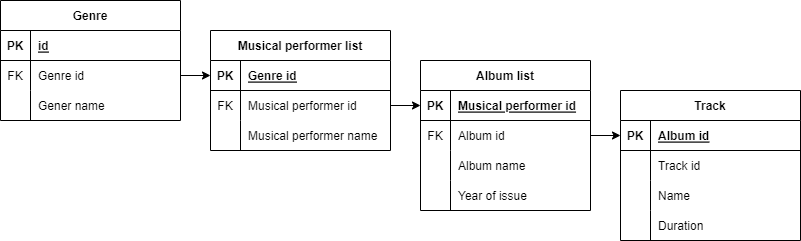

The diagram above was exported from draw.io. Its source (the exported page's mxGraphModel, read from the mxfile embedded in the PNG):
<mxGraphModel dx="794" dy="708" grid="1" gridSize="10" guides="1" tooltips="1" connect="1" arrows="1" fold="1" page="1" pageScale="1" pageWidth="827" pageHeight="1169" math="0" shadow="0">
  <root>
    <mxCell id="0" />
    <mxCell id="1" parent="0" />
    <mxCell id="sxsx1I9M6Qu_-ARPBF29-9" value="Genre" style="shape=table;startSize=30;container=1;collapsible=1;childLayout=tableLayout;fixedRows=1;rowLines=0;fontStyle=1;align=center;resizeLast=1;" parent="1" vertex="1">
      <mxGeometry y="120" width="180" height="120" as="geometry">
        <mxRectangle x="80" y="120" width="70" height="30" as="alternateBounds" />
      </mxGeometry>
    </mxCell>
    <mxCell id="sxsx1I9M6Qu_-ARPBF29-10" value="" style="shape=tableRow;horizontal=0;startSize=0;swimlaneHead=0;swimlaneBody=0;fillColor=none;collapsible=0;dropTarget=0;points=[[0,0.5],[1,0.5]];portConstraint=eastwest;top=0;left=0;right=0;bottom=1;" parent="sxsx1I9M6Qu_-ARPBF29-9" vertex="1">
      <mxGeometry y="30" width="180" height="30" as="geometry" />
    </mxCell>
    <mxCell id="sxsx1I9M6Qu_-ARPBF29-11" value="PK" style="shape=partialRectangle;connectable=0;fillColor=none;top=0;left=0;bottom=0;right=0;fontStyle=1;overflow=hidden;" parent="sxsx1I9M6Qu_-ARPBF29-10" vertex="1">
      <mxGeometry width="30" height="30" as="geometry">
        <mxRectangle width="30" height="30" as="alternateBounds" />
      </mxGeometry>
    </mxCell>
    <mxCell id="sxsx1I9M6Qu_-ARPBF29-12" value="id" style="shape=partialRectangle;connectable=0;fillColor=none;top=0;left=0;bottom=0;right=0;align=left;spacingLeft=6;fontStyle=5;overflow=hidden;" parent="sxsx1I9M6Qu_-ARPBF29-10" vertex="1">
      <mxGeometry x="30" width="150" height="30" as="geometry">
        <mxRectangle width="150" height="30" as="alternateBounds" />
      </mxGeometry>
    </mxCell>
    <mxCell id="sxsx1I9M6Qu_-ARPBF29-19" value="" style="shape=tableRow;horizontal=0;startSize=0;swimlaneHead=0;swimlaneBody=0;fillColor=none;collapsible=0;dropTarget=0;points=[[0,0.5],[1,0.5]];portConstraint=eastwest;top=0;left=0;right=0;bottom=0;" parent="sxsx1I9M6Qu_-ARPBF29-9" vertex="1">
      <mxGeometry y="60" width="180" height="30" as="geometry" />
    </mxCell>
    <mxCell id="sxsx1I9M6Qu_-ARPBF29-20" value="FK" style="shape=partialRectangle;connectable=0;fillColor=none;top=0;left=0;bottom=0;right=0;editable=1;overflow=hidden;" parent="sxsx1I9M6Qu_-ARPBF29-19" vertex="1">
      <mxGeometry width="30" height="30" as="geometry">
        <mxRectangle width="30" height="30" as="alternateBounds" />
      </mxGeometry>
    </mxCell>
    <mxCell id="sxsx1I9M6Qu_-ARPBF29-21" value="Genre id" style="shape=partialRectangle;connectable=0;fillColor=none;top=0;left=0;bottom=0;right=0;align=left;spacingLeft=6;overflow=hidden;" parent="sxsx1I9M6Qu_-ARPBF29-19" vertex="1">
      <mxGeometry x="30" width="150" height="30" as="geometry">
        <mxRectangle width="150" height="30" as="alternateBounds" />
      </mxGeometry>
    </mxCell>
    <mxCell id="sxsx1I9M6Qu_-ARPBF29-13" value="" style="shape=tableRow;horizontal=0;startSize=0;swimlaneHead=0;swimlaneBody=0;fillColor=none;collapsible=0;dropTarget=0;points=[[0,0.5],[1,0.5]];portConstraint=eastwest;top=0;left=0;right=0;bottom=0;" parent="sxsx1I9M6Qu_-ARPBF29-9" vertex="1">
      <mxGeometry y="90" width="180" height="30" as="geometry" />
    </mxCell>
    <mxCell id="sxsx1I9M6Qu_-ARPBF29-14" value="" style="shape=partialRectangle;connectable=0;fillColor=none;top=0;left=0;bottom=0;right=0;editable=1;overflow=hidden;" parent="sxsx1I9M6Qu_-ARPBF29-13" vertex="1">
      <mxGeometry width="30" height="30" as="geometry">
        <mxRectangle width="30" height="30" as="alternateBounds" />
      </mxGeometry>
    </mxCell>
    <mxCell id="sxsx1I9M6Qu_-ARPBF29-15" value="Gener name" style="shape=partialRectangle;connectable=0;fillColor=none;top=0;left=0;bottom=0;right=0;align=left;spacingLeft=6;overflow=hidden;" parent="sxsx1I9M6Qu_-ARPBF29-13" vertex="1">
      <mxGeometry x="30" width="150" height="30" as="geometry">
        <mxRectangle width="150" height="30" as="alternateBounds" />
      </mxGeometry>
    </mxCell>
    <mxCell id="sxsx1I9M6Qu_-ARPBF29-22" value="Musical performer list" style="shape=table;startSize=30;container=1;collapsible=1;childLayout=tableLayout;fixedRows=1;rowLines=0;fontStyle=1;align=center;resizeLast=1;strokeColor=default;fontFamily=Helvetica;fontSize=12;fontColor=default;fillColor=none;" parent="1" vertex="1">
      <mxGeometry x="210" y="150" width="180" height="120" as="geometry">
        <mxRectangle x="324" y="120" width="140" height="30" as="alternateBounds" />
      </mxGeometry>
    </mxCell>
    <mxCell id="sxsx1I9M6Qu_-ARPBF29-23" value="" style="shape=tableRow;horizontal=0;startSize=0;swimlaneHead=0;swimlaneBody=0;fillColor=none;collapsible=0;dropTarget=0;points=[[0,0.5],[1,0.5]];portConstraint=eastwest;top=0;left=0;right=0;bottom=1;strokeColor=default;fontFamily=Helvetica;fontSize=12;fontColor=default;" parent="sxsx1I9M6Qu_-ARPBF29-22" vertex="1">
      <mxGeometry y="30" width="180" height="30" as="geometry" />
    </mxCell>
    <mxCell id="sxsx1I9M6Qu_-ARPBF29-24" value="PK" style="shape=partialRectangle;connectable=0;fillColor=none;top=0;left=0;bottom=0;right=0;fontStyle=1;overflow=hidden;strokeColor=default;fontFamily=Helvetica;fontSize=12;fontColor=default;" parent="sxsx1I9M6Qu_-ARPBF29-23" vertex="1">
      <mxGeometry width="30" height="30" as="geometry">
        <mxRectangle width="30" height="30" as="alternateBounds" />
      </mxGeometry>
    </mxCell>
    <mxCell id="sxsx1I9M6Qu_-ARPBF29-25" value="Genre id" style="shape=partialRectangle;connectable=0;fillColor=none;top=0;left=0;bottom=0;right=0;align=left;spacingLeft=6;fontStyle=5;overflow=hidden;strokeColor=default;fontFamily=Helvetica;fontSize=12;fontColor=default;" parent="sxsx1I9M6Qu_-ARPBF29-23" vertex="1">
      <mxGeometry x="30" width="150" height="30" as="geometry">
        <mxRectangle width="150" height="30" as="alternateBounds" />
      </mxGeometry>
    </mxCell>
    <mxCell id="sxsx1I9M6Qu_-ARPBF29-26" value="" style="shape=tableRow;horizontal=0;startSize=0;swimlaneHead=0;swimlaneBody=0;fillColor=none;collapsible=0;dropTarget=0;points=[[0,0.5],[1,0.5]];portConstraint=eastwest;top=0;left=0;right=0;bottom=0;strokeColor=default;fontFamily=Helvetica;fontSize=12;fontColor=default;" parent="sxsx1I9M6Qu_-ARPBF29-22" vertex="1">
      <mxGeometry y="60" width="180" height="30" as="geometry" />
    </mxCell>
    <mxCell id="sxsx1I9M6Qu_-ARPBF29-27" value="FK" style="shape=partialRectangle;connectable=0;fillColor=none;top=0;left=0;bottom=0;right=0;editable=1;overflow=hidden;strokeColor=default;fontFamily=Helvetica;fontSize=12;fontColor=default;" parent="sxsx1I9M6Qu_-ARPBF29-26" vertex="1">
      <mxGeometry width="30" height="30" as="geometry">
        <mxRectangle width="30" height="30" as="alternateBounds" />
      </mxGeometry>
    </mxCell>
    <mxCell id="sxsx1I9M6Qu_-ARPBF29-28" value="Musical performer id" style="shape=partialRectangle;connectable=0;fillColor=none;top=0;left=0;bottom=0;right=0;align=left;spacingLeft=6;overflow=hidden;strokeColor=default;fontFamily=Helvetica;fontSize=12;fontColor=default;" parent="sxsx1I9M6Qu_-ARPBF29-26" vertex="1">
      <mxGeometry x="30" width="150" height="30" as="geometry">
        <mxRectangle width="150" height="30" as="alternateBounds" />
      </mxGeometry>
    </mxCell>
    <mxCell id="sxsx1I9M6Qu_-ARPBF29-29" value="" style="shape=tableRow;horizontal=0;startSize=0;swimlaneHead=0;swimlaneBody=0;fillColor=none;collapsible=0;dropTarget=0;points=[[0,0.5],[1,0.5]];portConstraint=eastwest;top=0;left=0;right=0;bottom=0;strokeColor=default;fontFamily=Helvetica;fontSize=12;fontColor=default;" parent="sxsx1I9M6Qu_-ARPBF29-22" vertex="1">
      <mxGeometry y="90" width="180" height="30" as="geometry" />
    </mxCell>
    <mxCell id="sxsx1I9M6Qu_-ARPBF29-30" value="" style="shape=partialRectangle;connectable=0;fillColor=none;top=0;left=0;bottom=0;right=0;editable=1;overflow=hidden;strokeColor=default;fontFamily=Helvetica;fontSize=12;fontColor=default;" parent="sxsx1I9M6Qu_-ARPBF29-29" vertex="1">
      <mxGeometry width="30" height="30" as="geometry">
        <mxRectangle width="30" height="30" as="alternateBounds" />
      </mxGeometry>
    </mxCell>
    <mxCell id="sxsx1I9M6Qu_-ARPBF29-31" value="Musical performer name" style="shape=partialRectangle;connectable=0;fillColor=none;top=0;left=0;bottom=0;right=0;align=left;spacingLeft=6;overflow=hidden;strokeColor=default;fontFamily=Helvetica;fontSize=12;fontColor=default;" parent="sxsx1I9M6Qu_-ARPBF29-29" vertex="1">
      <mxGeometry x="30" width="150" height="30" as="geometry">
        <mxRectangle width="150" height="30" as="alternateBounds" />
      </mxGeometry>
    </mxCell>
    <mxCell id="sxsx1I9M6Qu_-ARPBF29-36" value="Album list" style="shape=table;startSize=30;container=1;collapsible=1;childLayout=tableLayout;fixedRows=1;rowLines=0;fontStyle=1;align=center;resizeLast=1;strokeColor=default;fontFamily=Helvetica;fontSize=12;fontColor=default;fillColor=none;" parent="1" vertex="1">
      <mxGeometry x="420" y="180" width="170" height="150" as="geometry" />
    </mxCell>
    <mxCell id="sxsx1I9M6Qu_-ARPBF29-37" value="" style="shape=tableRow;horizontal=0;startSize=0;swimlaneHead=0;swimlaneBody=0;fillColor=none;collapsible=0;dropTarget=0;points=[[0,0.5],[1,0.5]];portConstraint=eastwest;top=0;left=0;right=0;bottom=1;strokeColor=default;fontFamily=Helvetica;fontSize=12;fontColor=default;" parent="sxsx1I9M6Qu_-ARPBF29-36" vertex="1">
      <mxGeometry y="30" width="170" height="30" as="geometry" />
    </mxCell>
    <mxCell id="sxsx1I9M6Qu_-ARPBF29-38" value="PK" style="shape=partialRectangle;connectable=0;fillColor=none;top=0;left=0;bottom=0;right=0;fontStyle=1;overflow=hidden;strokeColor=default;fontFamily=Helvetica;fontSize=12;fontColor=default;" parent="sxsx1I9M6Qu_-ARPBF29-37" vertex="1">
      <mxGeometry width="30" height="30" as="geometry">
        <mxRectangle width="30" height="30" as="alternateBounds" />
      </mxGeometry>
    </mxCell>
    <mxCell id="sxsx1I9M6Qu_-ARPBF29-39" value="Musical performer id" style="shape=partialRectangle;connectable=0;fillColor=none;top=0;left=0;bottom=0;right=0;align=left;spacingLeft=6;fontStyle=5;overflow=hidden;strokeColor=default;fontFamily=Helvetica;fontSize=12;fontColor=default;" parent="sxsx1I9M6Qu_-ARPBF29-37" vertex="1">
      <mxGeometry x="30" width="140" height="30" as="geometry">
        <mxRectangle width="140" height="30" as="alternateBounds" />
      </mxGeometry>
    </mxCell>
    <mxCell id="sxsx1I9M6Qu_-ARPBF29-40" value="" style="shape=tableRow;horizontal=0;startSize=0;swimlaneHead=0;swimlaneBody=0;fillColor=none;collapsible=0;dropTarget=0;points=[[0,0.5],[1,0.5]];portConstraint=eastwest;top=0;left=0;right=0;bottom=0;strokeColor=default;fontFamily=Helvetica;fontSize=12;fontColor=default;" parent="sxsx1I9M6Qu_-ARPBF29-36" vertex="1">
      <mxGeometry y="60" width="170" height="30" as="geometry" />
    </mxCell>
    <mxCell id="sxsx1I9M6Qu_-ARPBF29-41" value="FK" style="shape=partialRectangle;connectable=0;fillColor=none;top=0;left=0;bottom=0;right=0;editable=1;overflow=hidden;strokeColor=default;fontFamily=Helvetica;fontSize=12;fontColor=default;" parent="sxsx1I9M6Qu_-ARPBF29-40" vertex="1">
      <mxGeometry width="30" height="30" as="geometry">
        <mxRectangle width="30" height="30" as="alternateBounds" />
      </mxGeometry>
    </mxCell>
    <mxCell id="sxsx1I9M6Qu_-ARPBF29-42" value="Album id" style="shape=partialRectangle;connectable=0;fillColor=none;top=0;left=0;bottom=0;right=0;align=left;spacingLeft=6;overflow=hidden;strokeColor=default;fontFamily=Helvetica;fontSize=12;fontColor=default;" parent="sxsx1I9M6Qu_-ARPBF29-40" vertex="1">
      <mxGeometry x="30" width="140" height="30" as="geometry">
        <mxRectangle width="140" height="30" as="alternateBounds" />
      </mxGeometry>
    </mxCell>
    <mxCell id="KVvlDR5GhW4jOaiSzwkd-3" style="shape=tableRow;horizontal=0;startSize=0;swimlaneHead=0;swimlaneBody=0;fillColor=none;collapsible=0;dropTarget=0;points=[[0,0.5],[1,0.5]];portConstraint=eastwest;top=0;left=0;right=0;bottom=0;strokeColor=default;fontFamily=Helvetica;fontSize=12;fontColor=default;" parent="sxsx1I9M6Qu_-ARPBF29-36" vertex="1">
      <mxGeometry y="90" width="170" height="30" as="geometry" />
    </mxCell>
    <mxCell id="KVvlDR5GhW4jOaiSzwkd-4" style="shape=partialRectangle;connectable=0;fillColor=none;top=0;left=0;bottom=0;right=0;editable=1;overflow=hidden;strokeColor=default;fontFamily=Helvetica;fontSize=12;fontColor=default;" parent="KVvlDR5GhW4jOaiSzwkd-3" vertex="1">
      <mxGeometry width="30" height="30" as="geometry">
        <mxRectangle width="30" height="30" as="alternateBounds" />
      </mxGeometry>
    </mxCell>
    <mxCell id="KVvlDR5GhW4jOaiSzwkd-5" value="Album name" style="shape=partialRectangle;connectable=0;fillColor=none;top=0;left=0;bottom=0;right=0;align=left;spacingLeft=6;overflow=hidden;strokeColor=default;fontFamily=Helvetica;fontSize=12;fontColor=default;" parent="KVvlDR5GhW4jOaiSzwkd-3" vertex="1">
      <mxGeometry x="30" width="140" height="30" as="geometry">
        <mxRectangle width="140" height="30" as="alternateBounds" />
      </mxGeometry>
    </mxCell>
    <mxCell id="sxsx1I9M6Qu_-ARPBF29-43" value="" style="shape=tableRow;horizontal=0;startSize=0;swimlaneHead=0;swimlaneBody=0;fillColor=none;collapsible=0;dropTarget=0;points=[[0,0.5],[1,0.5]];portConstraint=eastwest;top=0;left=0;right=0;bottom=0;strokeColor=default;fontFamily=Helvetica;fontSize=12;fontColor=default;" parent="sxsx1I9M6Qu_-ARPBF29-36" vertex="1">
      <mxGeometry y="120" width="170" height="30" as="geometry" />
    </mxCell>
    <mxCell id="sxsx1I9M6Qu_-ARPBF29-44" value="" style="shape=partialRectangle;connectable=0;fillColor=none;top=0;left=0;bottom=0;right=0;editable=1;overflow=hidden;strokeColor=default;fontFamily=Helvetica;fontSize=12;fontColor=default;" parent="sxsx1I9M6Qu_-ARPBF29-43" vertex="1">
      <mxGeometry width="30" height="30" as="geometry">
        <mxRectangle width="30" height="30" as="alternateBounds" />
      </mxGeometry>
    </mxCell>
    <mxCell id="sxsx1I9M6Qu_-ARPBF29-45" value="Year of issue" style="shape=partialRectangle;connectable=0;fillColor=none;top=0;left=0;bottom=0;right=0;align=left;spacingLeft=6;overflow=hidden;strokeColor=default;fontFamily=Helvetica;fontSize=12;fontColor=default;" parent="sxsx1I9M6Qu_-ARPBF29-43" vertex="1">
      <mxGeometry x="30" width="140" height="30" as="geometry">
        <mxRectangle width="140" height="30" as="alternateBounds" />
      </mxGeometry>
    </mxCell>
    <mxCell id="KVvlDR5GhW4jOaiSzwkd-1" style="edgeStyle=orthogonalEdgeStyle;rounded=0;orthogonalLoop=1;jettySize=auto;html=1;exitX=1;exitY=0.5;exitDx=0;exitDy=0;entryX=0;entryY=0.5;entryDx=0;entryDy=0;" parent="1" target="sxsx1I9M6Qu_-ARPBF29-23" edge="1">
      <mxGeometry relative="1" as="geometry" />
    </mxCell>
    <mxCell id="icIBge41Ql1B6EP0iCCl-25" style="edgeStyle=orthogonalEdgeStyle;rounded=0;orthogonalLoop=1;jettySize=auto;html=1;exitX=1;exitY=0.5;exitDx=0;exitDy=0;entryX=0;entryY=0.5;entryDx=0;entryDy=0;" parent="1" source="sxsx1I9M6Qu_-ARPBF29-19" target="sxsx1I9M6Qu_-ARPBF29-23" edge="1">
      <mxGeometry relative="1" as="geometry" />
    </mxCell>
    <mxCell id="KVvlDR5GhW4jOaiSzwkd-6" value="Track" style="shape=table;startSize=30;container=1;collapsible=1;childLayout=tableLayout;fixedRows=1;rowLines=0;fontStyle=1;align=center;resizeLast=1;" parent="1" vertex="1">
      <mxGeometry x="620" y="210" width="180" height="150" as="geometry" />
    </mxCell>
    <mxCell id="KVvlDR5GhW4jOaiSzwkd-7" value="" style="shape=tableRow;horizontal=0;startSize=0;swimlaneHead=0;swimlaneBody=0;fillColor=none;collapsible=0;dropTarget=0;points=[[0,0.5],[1,0.5]];portConstraint=eastwest;top=0;left=0;right=0;bottom=1;" parent="KVvlDR5GhW4jOaiSzwkd-6" vertex="1">
      <mxGeometry y="30" width="180" height="30" as="geometry" />
    </mxCell>
    <mxCell id="KVvlDR5GhW4jOaiSzwkd-8" value="PK" style="shape=partialRectangle;connectable=0;fillColor=none;top=0;left=0;bottom=0;right=0;fontStyle=1;overflow=hidden;" parent="KVvlDR5GhW4jOaiSzwkd-7" vertex="1">
      <mxGeometry width="30" height="30" as="geometry">
        <mxRectangle width="30" height="30" as="alternateBounds" />
      </mxGeometry>
    </mxCell>
    <mxCell id="KVvlDR5GhW4jOaiSzwkd-9" value="Album id" style="shape=partialRectangle;connectable=0;fillColor=none;top=0;left=0;bottom=0;right=0;align=left;spacingLeft=6;fontStyle=5;overflow=hidden;" parent="KVvlDR5GhW4jOaiSzwkd-7" vertex="1">
      <mxGeometry x="30" width="150" height="30" as="geometry">
        <mxRectangle width="150" height="30" as="alternateBounds" />
      </mxGeometry>
    </mxCell>
    <mxCell id="KVvlDR5GhW4jOaiSzwkd-10" value="" style="shape=tableRow;horizontal=0;startSize=0;swimlaneHead=0;swimlaneBody=0;fillColor=none;collapsible=0;dropTarget=0;points=[[0,0.5],[1,0.5]];portConstraint=eastwest;top=0;left=0;right=0;bottom=0;" parent="KVvlDR5GhW4jOaiSzwkd-6" vertex="1">
      <mxGeometry y="60" width="180" height="30" as="geometry" />
    </mxCell>
    <mxCell id="KVvlDR5GhW4jOaiSzwkd-11" value="" style="shape=partialRectangle;connectable=0;fillColor=none;top=0;left=0;bottom=0;right=0;editable=1;overflow=hidden;" parent="KVvlDR5GhW4jOaiSzwkd-10" vertex="1">
      <mxGeometry width="30" height="30" as="geometry">
        <mxRectangle width="30" height="30" as="alternateBounds" />
      </mxGeometry>
    </mxCell>
    <mxCell id="KVvlDR5GhW4jOaiSzwkd-12" value="Track id" style="shape=partialRectangle;connectable=0;fillColor=none;top=0;left=0;bottom=0;right=0;align=left;spacingLeft=6;overflow=hidden;" parent="KVvlDR5GhW4jOaiSzwkd-10" vertex="1">
      <mxGeometry x="30" width="150" height="30" as="geometry">
        <mxRectangle width="150" height="30" as="alternateBounds" />
      </mxGeometry>
    </mxCell>
    <mxCell id="KVvlDR5GhW4jOaiSzwkd-13" value="" style="shape=tableRow;horizontal=0;startSize=0;swimlaneHead=0;swimlaneBody=0;fillColor=none;collapsible=0;dropTarget=0;points=[[0,0.5],[1,0.5]];portConstraint=eastwest;top=0;left=0;right=0;bottom=0;" parent="KVvlDR5GhW4jOaiSzwkd-6" vertex="1">
      <mxGeometry y="90" width="180" height="30" as="geometry" />
    </mxCell>
    <mxCell id="KVvlDR5GhW4jOaiSzwkd-14" value="" style="shape=partialRectangle;connectable=0;fillColor=none;top=0;left=0;bottom=0;right=0;editable=1;overflow=hidden;" parent="KVvlDR5GhW4jOaiSzwkd-13" vertex="1">
      <mxGeometry width="30" height="30" as="geometry">
        <mxRectangle width="30" height="30" as="alternateBounds" />
      </mxGeometry>
    </mxCell>
    <mxCell id="KVvlDR5GhW4jOaiSzwkd-15" value="Name" style="shape=partialRectangle;connectable=0;fillColor=none;top=0;left=0;bottom=0;right=0;align=left;spacingLeft=6;overflow=hidden;" parent="KVvlDR5GhW4jOaiSzwkd-13" vertex="1">
      <mxGeometry x="30" width="150" height="30" as="geometry">
        <mxRectangle width="150" height="30" as="alternateBounds" />
      </mxGeometry>
    </mxCell>
    <mxCell id="KVvlDR5GhW4jOaiSzwkd-16" value="" style="shape=tableRow;horizontal=0;startSize=0;swimlaneHead=0;swimlaneBody=0;fillColor=none;collapsible=0;dropTarget=0;points=[[0,0.5],[1,0.5]];portConstraint=eastwest;top=0;left=0;right=0;bottom=0;" parent="KVvlDR5GhW4jOaiSzwkd-6" vertex="1">
      <mxGeometry y="120" width="180" height="30" as="geometry" />
    </mxCell>
    <mxCell id="KVvlDR5GhW4jOaiSzwkd-17" value="" style="shape=partialRectangle;connectable=0;fillColor=none;top=0;left=0;bottom=0;right=0;editable=1;overflow=hidden;" parent="KVvlDR5GhW4jOaiSzwkd-16" vertex="1">
      <mxGeometry width="30" height="30" as="geometry">
        <mxRectangle width="30" height="30" as="alternateBounds" />
      </mxGeometry>
    </mxCell>
    <mxCell id="KVvlDR5GhW4jOaiSzwkd-18" value="Duration" style="shape=partialRectangle;connectable=0;fillColor=none;top=0;left=0;bottom=0;right=0;align=left;spacingLeft=6;overflow=hidden;" parent="KVvlDR5GhW4jOaiSzwkd-16" vertex="1">
      <mxGeometry x="30" width="150" height="30" as="geometry">
        <mxRectangle width="150" height="30" as="alternateBounds" />
      </mxGeometry>
    </mxCell>
    <mxCell id="xv3NT2RESza4ZDtE9r2r-7" style="edgeStyle=orthogonalEdgeStyle;rounded=0;orthogonalLoop=1;jettySize=auto;html=1;exitX=1;exitY=0.5;exitDx=0;exitDy=0;entryX=0;entryY=0.5;entryDx=0;entryDy=0;" edge="1" parent="1" source="sxsx1I9M6Qu_-ARPBF29-26" target="sxsx1I9M6Qu_-ARPBF29-37">
      <mxGeometry relative="1" as="geometry" />
    </mxCell>
    <mxCell id="xv3NT2RESza4ZDtE9r2r-11" style="edgeStyle=orthogonalEdgeStyle;rounded=0;orthogonalLoop=1;jettySize=auto;html=1;exitX=1;exitY=0.5;exitDx=0;exitDy=0;entryX=0;entryY=0.5;entryDx=0;entryDy=0;" edge="1" parent="1" source="sxsx1I9M6Qu_-ARPBF29-40" target="KVvlDR5GhW4jOaiSzwkd-7">
      <mxGeometry relative="1" as="geometry" />
    </mxCell>
  </root>
</mxGraphModel>